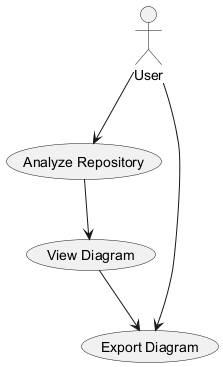

The diagram above was rendered by PlantUML. Its source (embedded in the PNG):
@startuml
' Use Case Diagram for UML Designer AI
actor User
User --> (Analyze Repository)
User --> (Export Diagram)
(Analyze Repository) --> (View Diagram)
(View Diagram) --> (Export Diagram)
@enduml